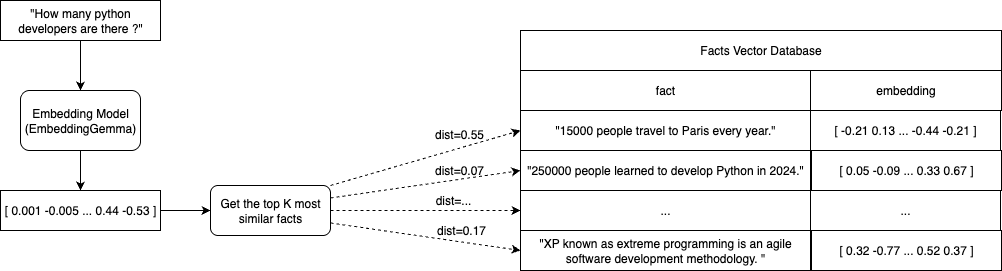

The diagram above was exported from draw.io. Its source (the exported page's mxGraphModel, read from the mxfile embedded in the PNG):
<mxGraphModel dx="1152" dy="668" grid="1" gridSize="10" guides="1" tooltips="1" connect="1" arrows="1" fold="1" page="1" pageScale="1" pageWidth="1100" pageHeight="850" math="0" shadow="0">
  <root>
    <mxCell id="0" />
    <mxCell id="1" parent="0" />
    <mxCell id="7WUfKdoEc7iqbWfd_Q5W-1" value="&quot;How many python developers are there ?&quot;" style="rounded=0;whiteSpace=wrap;html=1;" parent="1" vertex="1">
      <mxGeometry x="40" y="50" width="160" height="40" as="geometry" />
    </mxCell>
    <mxCell id="7WUfKdoEc7iqbWfd_Q5W-2" value="Embedding Model&lt;div&gt;(EmbeddingGemma)&lt;/div&gt;" style="rounded=1;whiteSpace=wrap;html=1;" parent="1" vertex="1">
      <mxGeometry x="60" y="140" width="120" height="60" as="geometry" />
    </mxCell>
    <mxCell id="7WUfKdoEc7iqbWfd_Q5W-3" value="" style="endArrow=classic;html=1;rounded=0;exitX=0.5;exitY=1;exitDx=0;exitDy=0;" parent="1" source="7WUfKdoEc7iqbWfd_Q5W-1" edge="1">
      <mxGeometry width="50" height="50" relative="1" as="geometry">
        <mxPoint x="330" y="270" as="sourcePoint" />
        <mxPoint x="120" y="140" as="targetPoint" />
      </mxGeometry>
    </mxCell>
    <mxCell id="7WUfKdoEc7iqbWfd_Q5W-4" value="[ 0.001 -0.005 ... 0.44 -0.53 ]" style="rounded=0;whiteSpace=wrap;html=1;" parent="1" vertex="1">
      <mxGeometry x="40" y="240" width="160" height="40" as="geometry" />
    </mxCell>
    <mxCell id="7WUfKdoEc7iqbWfd_Q5W-5" value="" style="endArrow=classic;html=1;rounded=0;exitX=0.5;exitY=1;exitDx=0;exitDy=0;entryX=0.5;entryY=0;entryDx=0;entryDy=0;" parent="1" source="7WUfKdoEc7iqbWfd_Q5W-2" target="7WUfKdoEc7iqbWfd_Q5W-4" edge="1">
      <mxGeometry width="50" height="50" relative="1" as="geometry">
        <mxPoint x="200" y="160" as="sourcePoint" />
        <mxPoint x="320" y="180" as="targetPoint" />
      </mxGeometry>
    </mxCell>
    <mxCell id="7WUfKdoEc7iqbWfd_Q5W-6" value="Get the top K most similar facts" style="rounded=1;whiteSpace=wrap;html=1;" parent="1" vertex="1">
      <mxGeometry x="250" y="235" width="120" height="50" as="geometry" />
    </mxCell>
    <mxCell id="7WUfKdoEc7iqbWfd_Q5W-7" value="" style="endArrow=classic;html=1;rounded=0;exitX=1;exitY=0.5;exitDx=0;exitDy=0;entryX=0;entryY=0.5;entryDx=0;entryDy=0;" parent="1" source="7WUfKdoEc7iqbWfd_Q5W-4" target="7WUfKdoEc7iqbWfd_Q5W-6" edge="1">
      <mxGeometry width="50" height="50" relative="1" as="geometry">
        <mxPoint x="420" y="470" as="sourcePoint" />
        <mxPoint x="470" y="420" as="targetPoint" />
      </mxGeometry>
    </mxCell>
    <mxCell id="7WUfKdoEc7iqbWfd_Q5W-9" value="" style="endArrow=classic;html=1;rounded=0;exitX=1;exitY=0;exitDx=0;exitDy=0;entryX=0;entryY=0.5;entryDx=0;entryDy=0;dashed=1;" parent="1" source="7WUfKdoEc7iqbWfd_Q5W-6" target="7WUfKdoEc7iqbWfd_Q5W-13" edge="1">
      <mxGeometry width="50" height="50" relative="1" as="geometry">
        <mxPoint x="390" y="510" as="sourcePoint" />
        <mxPoint x="420" y="260" as="targetPoint" />
      </mxGeometry>
    </mxCell>
    <mxCell id="7WUfKdoEc7iqbWfd_Q5W-10" value="fact" style="rounded=0;whiteSpace=wrap;html=1;" parent="1" vertex="1">
      <mxGeometry x="560" y="120" width="290" height="40" as="geometry" />
    </mxCell>
    <mxCell id="7WUfKdoEc7iqbWfd_Q5W-11" value="Facts Vector Database" style="rounded=0;whiteSpace=wrap;html=1;" parent="1" vertex="1">
      <mxGeometry x="560" y="80" width="481" height="40" as="geometry" />
    </mxCell>
    <mxCell id="7WUfKdoEc7iqbWfd_Q5W-12" value="embedding" style="rounded=0;whiteSpace=wrap;html=1;" parent="1" vertex="1">
      <mxGeometry x="850" y="120" width="191" height="40" as="geometry" />
    </mxCell>
    <mxCell id="7WUfKdoEc7iqbWfd_Q5W-13" value="&quot;15000 people travel to Paris every year.&quot;" style="rounded=0;whiteSpace=wrap;html=1;" parent="1" vertex="1">
      <mxGeometry x="560" y="160" width="290" height="40" as="geometry" />
    </mxCell>
    <mxCell id="7WUfKdoEc7iqbWfd_Q5W-14" value="&quot;250000 people learned to develop Python in 2024.&quot;" style="rounded=0;whiteSpace=wrap;html=1;" parent="1" vertex="1">
      <mxGeometry x="560" y="200" width="290" height="40" as="geometry" />
    </mxCell>
    <mxCell id="7WUfKdoEc7iqbWfd_Q5W-15" value="..." style="rounded=0;whiteSpace=wrap;html=1;" parent="1" vertex="1">
      <mxGeometry x="560" y="240" width="290" height="40" as="geometry" />
    </mxCell>
    <mxCell id="7WUfKdoEc7iqbWfd_Q5W-16" value="&quot;XP known as extreme programming is an agile software development methodology. &quot;" style="rounded=0;whiteSpace=wrap;html=1;" parent="1" vertex="1">
      <mxGeometry x="560" y="280" width="290" height="40" as="geometry" />
    </mxCell>
    <mxCell id="7WUfKdoEc7iqbWfd_Q5W-17" value="[ -0.21 0.13 ... -0.44 -0.21 ]" style="rounded=0;whiteSpace=wrap;html=1;" parent="1" vertex="1">
      <mxGeometry x="850" y="160" width="190" height="40" as="geometry" />
    </mxCell>
    <mxCell id="7WUfKdoEc7iqbWfd_Q5W-18" value="[ 0.05 -0.09 ... 0.33 0.67 ]" style="rounded=0;whiteSpace=wrap;html=1;" parent="1" vertex="1">
      <mxGeometry x="851" y="200" width="190" height="40" as="geometry" />
    </mxCell>
    <mxCell id="7WUfKdoEc7iqbWfd_Q5W-19" value="..." style="rounded=0;whiteSpace=wrap;html=1;" parent="1" vertex="1">
      <mxGeometry x="850" y="240" width="190" height="40" as="geometry" />
    </mxCell>
    <mxCell id="7WUfKdoEc7iqbWfd_Q5W-20" value="[ 0.32 -0.77 ... 0.52 0.37 ]" style="rounded=0;whiteSpace=wrap;html=1;" parent="1" vertex="1">
      <mxGeometry x="851" y="280" width="190" height="40" as="geometry" />
    </mxCell>
    <mxCell id="7WUfKdoEc7iqbWfd_Q5W-21" value="" style="endArrow=classic;html=1;rounded=0;exitX=1;exitY=0.25;exitDx=0;exitDy=0;entryX=0;entryY=0.5;entryDx=0;entryDy=0;dashed=1;" parent="1" source="7WUfKdoEc7iqbWfd_Q5W-6" target="7WUfKdoEc7iqbWfd_Q5W-14" edge="1">
      <mxGeometry width="50" height="50" relative="1" as="geometry">
        <mxPoint x="440" y="265" as="sourcePoint" />
        <mxPoint x="630" y="210" as="targetPoint" />
      </mxGeometry>
    </mxCell>
    <mxCell id="7WUfKdoEc7iqbWfd_Q5W-22" value="" style="endArrow=classic;html=1;rounded=0;exitX=1;exitY=0.5;exitDx=0;exitDy=0;dashed=1;" parent="1" source="7WUfKdoEc7iqbWfd_Q5W-6" target="7WUfKdoEc7iqbWfd_Q5W-15" edge="1">
      <mxGeometry width="50" height="50" relative="1" as="geometry">
        <mxPoint x="470" y="258" as="sourcePoint" />
        <mxPoint x="660" y="230" as="targetPoint" />
      </mxGeometry>
    </mxCell>
    <mxCell id="7WUfKdoEc7iqbWfd_Q5W-23" value="" style="endArrow=classic;html=1;rounded=0;exitX=1;exitY=0.75;exitDx=0;exitDy=0;dashed=1;entryX=0;entryY=0.5;entryDx=0;entryDy=0;" parent="1" source="7WUfKdoEc7iqbWfd_Q5W-6" target="7WUfKdoEc7iqbWfd_Q5W-16" edge="1">
      <mxGeometry width="50" height="50" relative="1" as="geometry">
        <mxPoint x="470" y="260" as="sourcePoint" />
        <mxPoint x="660" y="260" as="targetPoint" />
      </mxGeometry>
    </mxCell>
    <mxCell id="7WUfKdoEc7iqbWfd_Q5W-24" value="dist=0.55" style="text;html=1;whiteSpace=wrap;strokeColor=none;fillColor=none;align=center;verticalAlign=middle;rounded=0;" parent="1" vertex="1">
      <mxGeometry x="459" y="174" width="80" height="20" as="geometry" />
    </mxCell>
    <mxCell id="7WUfKdoEc7iqbWfd_Q5W-25" value="dist=0.07" style="text;html=1;whiteSpace=wrap;strokeColor=none;fillColor=none;align=center;verticalAlign=middle;rounded=0;" parent="1" vertex="1">
      <mxGeometry x="459" y="210" width="80" height="20" as="geometry" />
    </mxCell>
    <mxCell id="7WUfKdoEc7iqbWfd_Q5W-26" value="dist=..." style="text;html=1;whiteSpace=wrap;strokeColor=none;fillColor=none;align=center;verticalAlign=middle;rounded=0;" parent="1" vertex="1">
      <mxGeometry x="453" y="240" width="80" height="20" as="geometry" />
    </mxCell>
    <mxCell id="7WUfKdoEc7iqbWfd_Q5W-27" value="dist=0.17" style="text;html=1;whiteSpace=wrap;strokeColor=none;fillColor=none;align=center;verticalAlign=middle;rounded=0;" parent="1" vertex="1">
      <mxGeometry x="461" y="270" width="80" height="20" as="geometry" />
    </mxCell>
  </root>
</mxGraphModel>